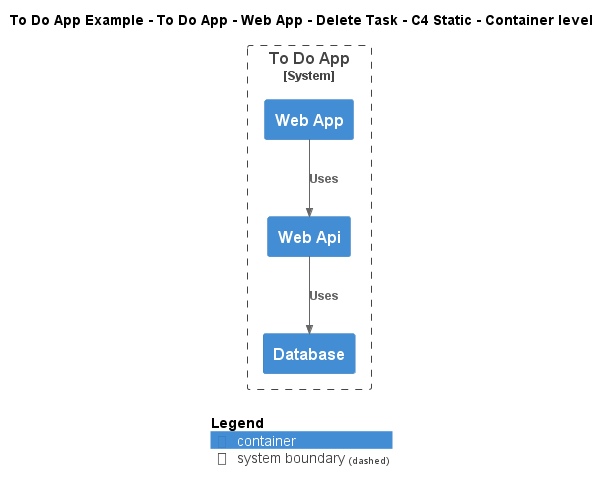

The diagram above was rendered by PlantUML. Its source (embedded in the PNG):
@startuml
!include ..\..\..\..\..\..\..\.c4s\C4_Container.puml

AddElementTag("c4interflow:lifecycle:new", $bgColor=green, $fontColor=#ffffff, $borderColor=green, $shadowing="False")
AddElementTag("c4interflow:lifecycle:changed", $bgColor=orange, $fontColor=#ffffff, $borderColor=orange, $shadowing="False")
AddElementTag("c4interflow:lifecycle:removed", $bgColor=red, $fontColor=#ffffff, $borderColor=red, $shadowing="False")

AddRelTag("c4interflow:lifecycle:new", $textColor=green, $lineColor=green)
AddRelTag("c4interflow:lifecycle:changed", $textColor=orange, $lineColor=orange)
AddRelTag("c4interflow:lifecycle:removed", $textColor=red, $lineColor=red)

SHOW_PERSON_PORTRAIT()
LAYOUT_TOP_DOWN()

skinparam linetype polyline

title To Do App Example - To Do App - Web App - Delete Task - C4 Static - Container level


System_Boundary(ToDoAppExample.SoftwareSystems.ToDoApp, "To Do App") {
    Container(ToDoAppExample.SoftwareSystems.ToDoApp.Containers.WebApp, "Web App", "", "")
    Container(ToDoAppExample.SoftwareSystems.ToDoApp.Containers.WebApi, "Web Api", "", "")
    Container(ToDoAppExample.SoftwareSystems.ToDoApp.Containers.Database, "Database", "", "")
}

Rel(ToDoAppExample.SoftwareSystems.ToDoApp.Containers.WebApp, ToDoAppExample.SoftwareSystems.ToDoApp.Containers.WebApi, "Uses")
Rel(ToDoAppExample.SoftwareSystems.ToDoApp.Containers.WebApi, ToDoAppExample.SoftwareSystems.ToDoApp.Containers.Database, "Uses")


SHOW_LEGEND()
@enduml